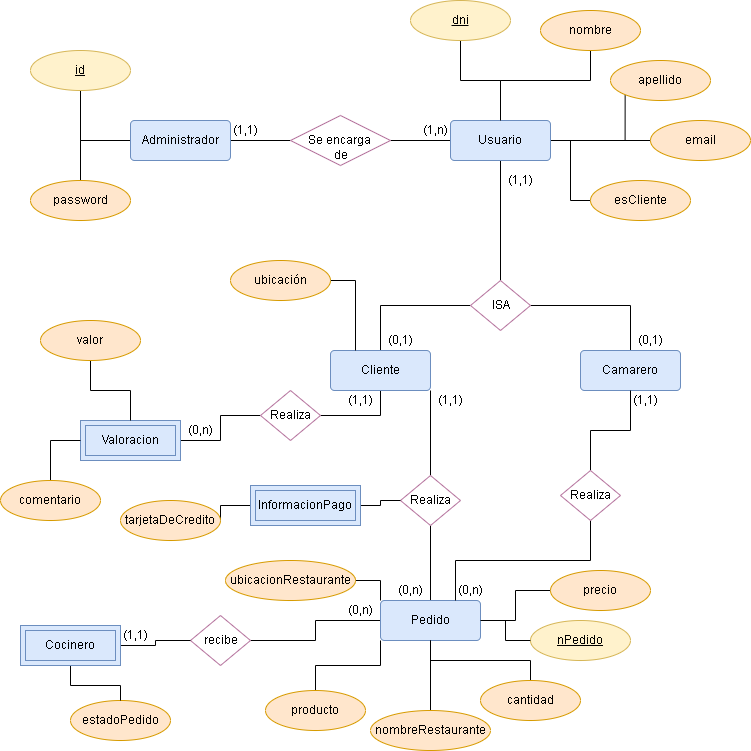

The diagram above was exported from draw.io. Its source (the exported page's mxGraphModel, read from the mxfile embedded in the PNG):
<mxGraphModel dx="1422" dy="794" grid="1" gridSize="10" guides="1" tooltips="1" connect="1" arrows="1" fold="1" page="1" pageScale="1" pageWidth="850" pageHeight="1100" math="0" shadow="0" extFonts="Permanent Marker^https://fonts.googleapis.com/css?family=Permanent+Marker">
  <root>
    <mxCell id="0" />
    <mxCell id="1" parent="0" />
    <mxCell id="2HHrYWZC33djp2GcUnr_-4" style="edgeStyle=orthogonalEdgeStyle;rounded=0;orthogonalLoop=1;jettySize=auto;html=1;exitX=0;exitY=0.5;exitDx=0;exitDy=0;entryX=0.5;entryY=0;entryDx=0;entryDy=0;endArrow=none;endFill=0;" edge="1" parent="1" source="2HHrYWZC33djp2GcUnr_-1" target="2HHrYWZC33djp2GcUnr_-3">
      <mxGeometry relative="1" as="geometry" />
    </mxCell>
    <mxCell id="2HHrYWZC33djp2GcUnr_-6" style="edgeStyle=orthogonalEdgeStyle;rounded=0;orthogonalLoop=1;jettySize=auto;html=1;exitX=0;exitY=0.5;exitDx=0;exitDy=0;entryX=0.5;entryY=1;entryDx=0;entryDy=0;endArrow=none;endFill=0;" edge="1" parent="1" source="2HHrYWZC33djp2GcUnr_-1" target="2HHrYWZC33djp2GcUnr_-2">
      <mxGeometry relative="1" as="geometry" />
    </mxCell>
    <mxCell id="2HHrYWZC33djp2GcUnr_-8" style="edgeStyle=orthogonalEdgeStyle;rounded=0;orthogonalLoop=1;jettySize=auto;html=1;exitX=1;exitY=0.5;exitDx=0;exitDy=0;entryX=0;entryY=0.5;entryDx=0;entryDy=0;endArrow=none;endFill=0;" edge="1" parent="1" source="2HHrYWZC33djp2GcUnr_-1" target="2HHrYWZC33djp2GcUnr_-7">
      <mxGeometry relative="1" as="geometry" />
    </mxCell>
    <mxCell id="2HHrYWZC33djp2GcUnr_-1" value="Administrador" style="rounded=1;arcSize=10;whiteSpace=wrap;html=1;align=center;fillColor=#dae8fc;strokeColor=#6c8ebf;" vertex="1" parent="1">
      <mxGeometry x="150" y="150" width="100" height="40" as="geometry" />
    </mxCell>
    <mxCell id="2HHrYWZC33djp2GcUnr_-2" value="&lt;u&gt;id&lt;/u&gt;" style="ellipse;whiteSpace=wrap;html=1;align=center;fillColor=#fff2cc;strokeColor=#d6b656;" vertex="1" parent="1">
      <mxGeometry x="50" y="80" width="100" height="40" as="geometry" />
    </mxCell>
    <mxCell id="2HHrYWZC33djp2GcUnr_-3" value="password" style="ellipse;whiteSpace=wrap;html=1;align=center;fillColor=#ffe6cc;strokeColor=#d79b00;" vertex="1" parent="1">
      <mxGeometry x="50" y="210" width="100" height="40" as="geometry" />
    </mxCell>
    <mxCell id="2HHrYWZC33djp2GcUnr_-10" style="edgeStyle=orthogonalEdgeStyle;rounded=0;orthogonalLoop=1;jettySize=auto;html=1;exitX=1;exitY=0.5;exitDx=0;exitDy=0;entryX=0;entryY=0.5;entryDx=0;entryDy=0;endArrow=none;endFill=0;" edge="1" parent="1" source="2HHrYWZC33djp2GcUnr_-7" target="2HHrYWZC33djp2GcUnr_-9">
      <mxGeometry relative="1" as="geometry" />
    </mxCell>
    <mxCell id="2HHrYWZC33djp2GcUnr_-7" value="&lt;br&gt;Se encarga &lt;br&gt;de" style="shape=rhombus;html=1;dashed=0;whitespace=wrap;perimeter=rhombusPerimeter;strokeColor=#B5739D;" vertex="1" parent="1">
      <mxGeometry x="310" y="145" width="100" height="50" as="geometry" />
    </mxCell>
    <mxCell id="2HHrYWZC33djp2GcUnr_-18" style="edgeStyle=orthogonalEdgeStyle;rounded=0;orthogonalLoop=1;jettySize=auto;html=1;exitX=0.5;exitY=0;exitDx=0;exitDy=0;entryX=0.5;entryY=1;entryDx=0;entryDy=0;endArrow=none;endFill=0;" edge="1" parent="1" source="2HHrYWZC33djp2GcUnr_-9" target="2HHrYWZC33djp2GcUnr_-11">
      <mxGeometry relative="1" as="geometry">
        <Array as="points">
          <mxPoint x="520" y="110" />
          <mxPoint x="610" y="110" />
        </Array>
      </mxGeometry>
    </mxCell>
    <mxCell id="2HHrYWZC33djp2GcUnr_-21" style="edgeStyle=orthogonalEdgeStyle;rounded=0;orthogonalLoop=1;jettySize=auto;html=1;exitX=1;exitY=0.5;exitDx=0;exitDy=0;entryX=0;entryY=1;entryDx=0;entryDy=0;endArrow=none;endFill=0;" edge="1" parent="1" source="2HHrYWZC33djp2GcUnr_-9" target="2HHrYWZC33djp2GcUnr_-16">
      <mxGeometry relative="1" as="geometry" />
    </mxCell>
    <mxCell id="2HHrYWZC33djp2GcUnr_-22" style="edgeStyle=orthogonalEdgeStyle;rounded=0;orthogonalLoop=1;jettySize=auto;html=1;exitX=1;exitY=0.5;exitDx=0;exitDy=0;entryX=0;entryY=0.5;entryDx=0;entryDy=0;endArrow=none;endFill=0;" edge="1" parent="1" source="2HHrYWZC33djp2GcUnr_-9" target="2HHrYWZC33djp2GcUnr_-15">
      <mxGeometry relative="1" as="geometry" />
    </mxCell>
    <mxCell id="2HHrYWZC33djp2GcUnr_-23" style="edgeStyle=orthogonalEdgeStyle;rounded=0;orthogonalLoop=1;jettySize=auto;html=1;exitX=1;exitY=0.5;exitDx=0;exitDy=0;entryX=0;entryY=0.5;entryDx=0;entryDy=0;endArrow=none;endFill=0;" edge="1" parent="1" source="2HHrYWZC33djp2GcUnr_-9" target="2HHrYWZC33djp2GcUnr_-14">
      <mxGeometry relative="1" as="geometry" />
    </mxCell>
    <mxCell id="2HHrYWZC33djp2GcUnr_-24" style="edgeStyle=orthogonalEdgeStyle;rounded=0;orthogonalLoop=1;jettySize=auto;html=1;exitX=0.5;exitY=1;exitDx=0;exitDy=0;endArrow=none;endFill=0;" edge="1" parent="1" source="2HHrYWZC33djp2GcUnr_-9">
      <mxGeometry relative="1" as="geometry">
        <mxPoint x="520" y="310" as="targetPoint" />
      </mxGeometry>
    </mxCell>
    <mxCell id="2HHrYWZC33djp2GcUnr_-9" value="Usuario" style="rounded=1;arcSize=10;whiteSpace=wrap;html=1;align=center;fillColor=#dae8fc;strokeColor=#6c8ebf;" vertex="1" parent="1">
      <mxGeometry x="470" y="150" width="100" height="40" as="geometry" />
    </mxCell>
    <mxCell id="2HHrYWZC33djp2GcUnr_-11" value="nombre" style="ellipse;whiteSpace=wrap;html=1;align=center;fillColor=#ffe6cc;strokeColor=#d79b00;" vertex="1" parent="1">
      <mxGeometry x="560" y="40" width="100" height="40" as="geometry" />
    </mxCell>
    <mxCell id="2HHrYWZC33djp2GcUnr_-17" style="edgeStyle=orthogonalEdgeStyle;rounded=0;orthogonalLoop=1;jettySize=auto;html=1;exitX=0.5;exitY=1;exitDx=0;exitDy=0;endArrow=none;endFill=0;" edge="1" parent="1" source="2HHrYWZC33djp2GcUnr_-12">
      <mxGeometry relative="1" as="geometry">
        <mxPoint x="520" y="150" as="targetPoint" />
        <Array as="points">
          <mxPoint x="480" y="110" />
          <mxPoint x="520" y="110" />
        </Array>
      </mxGeometry>
    </mxCell>
    <mxCell id="2HHrYWZC33djp2GcUnr_-12" value="dni" style="ellipse;whiteSpace=wrap;html=1;align=center;fontStyle=4;fillColor=#fff2cc;strokeColor=#d6b656;" vertex="1" parent="1">
      <mxGeometry x="430" y="30" width="100" height="40" as="geometry" />
    </mxCell>
    <mxCell id="2HHrYWZC33djp2GcUnr_-14" value="esCliente" style="ellipse;whiteSpace=wrap;html=1;align=center;fillColor=#ffe6cc;strokeColor=#d79b00;" vertex="1" parent="1">
      <mxGeometry x="610" y="210" width="100" height="40" as="geometry" />
    </mxCell>
    <mxCell id="2HHrYWZC33djp2GcUnr_-15" value="email" style="ellipse;whiteSpace=wrap;html=1;align=center;fillColor=#ffe6cc;strokeColor=#d79b00;" vertex="1" parent="1">
      <mxGeometry x="670" y="150" width="100" height="40" as="geometry" />
    </mxCell>
    <mxCell id="2HHrYWZC33djp2GcUnr_-16" value="apellido" style="ellipse;whiteSpace=wrap;html=1;align=center;fillColor=#ffe6cc;strokeColor=#d79b00;" vertex="1" parent="1">
      <mxGeometry x="630" y="90" width="100" height="40" as="geometry" />
    </mxCell>
    <mxCell id="2HHrYWZC33djp2GcUnr_-28" style="edgeStyle=orthogonalEdgeStyle;rounded=0;orthogonalLoop=1;jettySize=auto;html=1;exitX=0;exitY=0.5;exitDx=0;exitDy=0;entryX=0.5;entryY=0;entryDx=0;entryDy=0;endArrow=none;endFill=0;" edge="1" parent="1" source="2HHrYWZC33djp2GcUnr_-25" target="2HHrYWZC33djp2GcUnr_-27">
      <mxGeometry relative="1" as="geometry" />
    </mxCell>
    <mxCell id="2HHrYWZC33djp2GcUnr_-29" style="edgeStyle=orthogonalEdgeStyle;rounded=0;orthogonalLoop=1;jettySize=auto;html=1;exitX=1;exitY=0.5;exitDx=0;exitDy=0;entryX=0.5;entryY=0;entryDx=0;entryDy=0;endArrow=none;endFill=0;" edge="1" parent="1" source="2HHrYWZC33djp2GcUnr_-25" target="2HHrYWZC33djp2GcUnr_-26">
      <mxGeometry relative="1" as="geometry" />
    </mxCell>
    <mxCell id="2HHrYWZC33djp2GcUnr_-25" value="ISA" style="shape=rhombus;html=1;dashed=0;whitespace=wrap;perimeter=rhombusPerimeter;strokeColor=#B5739D;" vertex="1" parent="1">
      <mxGeometry x="490" y="310" width="60" height="50" as="geometry" />
    </mxCell>
    <mxCell id="2HHrYWZC33djp2GcUnr_-26" value="Camarero" style="rounded=1;arcSize=10;whiteSpace=wrap;html=1;align=center;fillColor=#dae8fc;strokeColor=#6c8ebf;" vertex="1" parent="1">
      <mxGeometry x="600" y="380" width="100" height="40" as="geometry" />
    </mxCell>
    <mxCell id="2HHrYWZC33djp2GcUnr_-35" style="edgeStyle=orthogonalEdgeStyle;rounded=0;orthogonalLoop=1;jettySize=auto;html=1;exitX=0.5;exitY=1;exitDx=0;exitDy=0;entryX=1;entryY=0.5;entryDx=0;entryDy=0;endArrow=none;endFill=0;" edge="1" parent="1" source="2HHrYWZC33djp2GcUnr_-27" target="2HHrYWZC33djp2GcUnr_-34">
      <mxGeometry relative="1" as="geometry" />
    </mxCell>
    <mxCell id="2HHrYWZC33djp2GcUnr_-42" style="edgeStyle=orthogonalEdgeStyle;rounded=0;orthogonalLoop=1;jettySize=auto;html=1;exitX=1;exitY=1;exitDx=0;exitDy=0;endArrow=none;endFill=0;" edge="1" parent="1" source="2HHrYWZC33djp2GcUnr_-27" target="2HHrYWZC33djp2GcUnr_-43">
      <mxGeometry relative="1" as="geometry">
        <mxPoint x="450" y="530" as="targetPoint" />
      </mxGeometry>
    </mxCell>
    <mxCell id="2HHrYWZC33djp2GcUnr_-27" value="Cliente" style="rounded=1;arcSize=10;whiteSpace=wrap;html=1;align=center;fillColor=#dae8fc;strokeColor=#6c8ebf;" vertex="1" parent="1">
      <mxGeometry x="350" y="380" width="100" height="40" as="geometry" />
    </mxCell>
    <mxCell id="2HHrYWZC33djp2GcUnr_-33" style="edgeStyle=orthogonalEdgeStyle;rounded=0;orthogonalLoop=1;jettySize=auto;html=1;exitX=1;exitY=0.5;exitDx=0;exitDy=0;entryX=0.25;entryY=0;entryDx=0;entryDy=0;endArrow=none;endFill=0;" edge="1" parent="1" source="2HHrYWZC33djp2GcUnr_-30" target="2HHrYWZC33djp2GcUnr_-27">
      <mxGeometry relative="1" as="geometry" />
    </mxCell>
    <mxCell id="2HHrYWZC33djp2GcUnr_-30" value="ubicación" style="ellipse;whiteSpace=wrap;html=1;align=center;fillColor=#ffe6cc;strokeColor=#d79b00;" vertex="1" parent="1">
      <mxGeometry x="250" y="290" width="100" height="40" as="geometry" />
    </mxCell>
    <mxCell id="2HHrYWZC33djp2GcUnr_-37" style="edgeStyle=orthogonalEdgeStyle;rounded=0;orthogonalLoop=1;jettySize=auto;html=1;exitX=0;exitY=0.5;exitDx=0;exitDy=0;entryX=1;entryY=0.5;entryDx=0;entryDy=0;endArrow=none;endFill=0;" edge="1" parent="1" source="2HHrYWZC33djp2GcUnr_-34" target="2HHrYWZC33djp2GcUnr_-36">
      <mxGeometry relative="1" as="geometry" />
    </mxCell>
    <mxCell id="2HHrYWZC33djp2GcUnr_-34" value="Realiza" style="shape=rhombus;html=1;dashed=0;whitespace=wrap;perimeter=rhombusPerimeter;strokeColor=#B5739D;" vertex="1" parent="1">
      <mxGeometry x="280" y="420" width="60" height="50" as="geometry" />
    </mxCell>
    <mxCell id="2HHrYWZC33djp2GcUnr_-36" value="Valoracion" style="shape=ext;margin=3;double=1;whiteSpace=wrap;html=1;align=center;fillColor=#dae8fc;strokeColor=#6c8ebf;" vertex="1" parent="1">
      <mxGeometry x="100" y="450" width="100" height="40" as="geometry" />
    </mxCell>
    <mxCell id="2HHrYWZC33djp2GcUnr_-41" style="edgeStyle=orthogonalEdgeStyle;rounded=0;orthogonalLoop=1;jettySize=auto;html=1;exitX=0.5;exitY=1;exitDx=0;exitDy=0;entryX=0.5;entryY=0;entryDx=0;entryDy=0;endArrow=none;endFill=0;" edge="1" parent="1" source="2HHrYWZC33djp2GcUnr_-38" target="2HHrYWZC33djp2GcUnr_-36">
      <mxGeometry relative="1" as="geometry" />
    </mxCell>
    <mxCell id="2HHrYWZC33djp2GcUnr_-38" value="valor" style="ellipse;whiteSpace=wrap;html=1;align=center;fillColor=#ffe6cc;strokeColor=#d79b00;" vertex="1" parent="1">
      <mxGeometry x="60" y="350" width="100" height="40" as="geometry" />
    </mxCell>
    <mxCell id="2HHrYWZC33djp2GcUnr_-40" style="edgeStyle=orthogonalEdgeStyle;rounded=0;orthogonalLoop=1;jettySize=auto;html=1;exitX=0.5;exitY=0;exitDx=0;exitDy=0;entryX=0;entryY=0.5;entryDx=0;entryDy=0;endArrow=none;endFill=0;" edge="1" parent="1" source="2HHrYWZC33djp2GcUnr_-39" target="2HHrYWZC33djp2GcUnr_-36">
      <mxGeometry relative="1" as="geometry" />
    </mxCell>
    <mxCell id="2HHrYWZC33djp2GcUnr_-39" value="comentario" style="ellipse;whiteSpace=wrap;html=1;align=center;fillColor=#ffe6cc;strokeColor=#d79b00;" vertex="1" parent="1">
      <mxGeometry x="20" y="510" width="100" height="40" as="geometry" />
    </mxCell>
    <mxCell id="2HHrYWZC33djp2GcUnr_-48" style="edgeStyle=orthogonalEdgeStyle;rounded=0;orthogonalLoop=1;jettySize=auto;html=1;exitX=0.5;exitY=1;exitDx=0;exitDy=0;endArrow=none;endFill=0;entryX=0.5;entryY=0;entryDx=0;entryDy=0;" edge="1" parent="1" source="2HHrYWZC33djp2GcUnr_-43" target="2HHrYWZC33djp2GcUnr_-50">
      <mxGeometry relative="1" as="geometry">
        <mxPoint x="450" y="610" as="targetPoint" />
      </mxGeometry>
    </mxCell>
    <mxCell id="2HHrYWZC33djp2GcUnr_-43" value="Realiza" style="shape=rhombus;html=1;dashed=0;whitespace=wrap;perimeter=rhombusPerimeter;strokeColor=#B5739D;" vertex="1" parent="1">
      <mxGeometry x="420" y="505" width="60" height="50" as="geometry" />
    </mxCell>
    <mxCell id="2HHrYWZC33djp2GcUnr_-45" style="edgeStyle=orthogonalEdgeStyle;rounded=0;orthogonalLoop=1;jettySize=auto;html=1;exitX=1;exitY=0.5;exitDx=0;exitDy=0;entryX=0;entryY=0.5;entryDx=0;entryDy=0;endArrow=none;endFill=0;" edge="1" parent="1" source="2HHrYWZC33djp2GcUnr_-44" target="2HHrYWZC33djp2GcUnr_-43">
      <mxGeometry relative="1" as="geometry" />
    </mxCell>
    <mxCell id="2HHrYWZC33djp2GcUnr_-83" style="edgeStyle=orthogonalEdgeStyle;rounded=0;orthogonalLoop=1;jettySize=auto;html=1;exitX=0;exitY=0.5;exitDx=0;exitDy=0;entryX=1;entryY=0.5;entryDx=0;entryDy=0;endArrow=none;endFill=0;" edge="1" parent="1" source="2HHrYWZC33djp2GcUnr_-44" target="2HHrYWZC33djp2GcUnr_-46">
      <mxGeometry relative="1" as="geometry" />
    </mxCell>
    <mxCell id="2HHrYWZC33djp2GcUnr_-44" value="InformacionPago" style="shape=ext;margin=3;double=1;whiteSpace=wrap;html=1;align=center;fillColor=#dae8fc;strokeColor=#6c8ebf;" vertex="1" parent="1">
      <mxGeometry x="270" y="515" width="110" height="40" as="geometry" />
    </mxCell>
    <mxCell id="2HHrYWZC33djp2GcUnr_-46" value="tarjetaDeCredito" style="ellipse;whiteSpace=wrap;html=1;align=center;fillColor=#ffe6cc;strokeColor=#d79b00;" vertex="1" parent="1">
      <mxGeometry x="140" y="530" width="100" height="40" as="geometry" />
    </mxCell>
    <mxCell id="2HHrYWZC33djp2GcUnr_-49" value="nPedido" style="ellipse;whiteSpace=wrap;html=1;align=center;fontStyle=4;fillColor=#fff2cc;strokeColor=#d6b656;" vertex="1" parent="1">
      <mxGeometry x="550" y="650" width="100" height="40" as="geometry" />
    </mxCell>
    <mxCell id="2HHrYWZC33djp2GcUnr_-51" style="edgeStyle=orthogonalEdgeStyle;rounded=0;orthogonalLoop=1;jettySize=auto;html=1;exitX=1;exitY=0.5;exitDx=0;exitDy=0;entryX=0;entryY=0.5;entryDx=0;entryDy=0;endArrow=none;endFill=0;" edge="1" parent="1" source="2HHrYWZC33djp2GcUnr_-50" target="2HHrYWZC33djp2GcUnr_-49">
      <mxGeometry relative="1" as="geometry" />
    </mxCell>
    <mxCell id="2HHrYWZC33djp2GcUnr_-62" style="edgeStyle=orthogonalEdgeStyle;rounded=0;orthogonalLoop=1;jettySize=auto;html=1;exitX=0;exitY=0.5;exitDx=0;exitDy=0;endArrow=none;endFill=0;" edge="1" parent="1" source="2HHrYWZC33djp2GcUnr_-50">
      <mxGeometry relative="1" as="geometry">
        <mxPoint x="270" y="670" as="targetPoint" />
      </mxGeometry>
    </mxCell>
    <mxCell id="2HHrYWZC33djp2GcUnr_-85" style="edgeStyle=orthogonalEdgeStyle;rounded=0;orthogonalLoop=1;jettySize=auto;html=1;exitX=0;exitY=1;exitDx=0;exitDy=0;entryX=0.5;entryY=0;entryDx=0;entryDy=0;endArrow=none;endFill=0;" edge="1" parent="1" source="2HHrYWZC33djp2GcUnr_-50" target="2HHrYWZC33djp2GcUnr_-56">
      <mxGeometry relative="1" as="geometry" />
    </mxCell>
    <mxCell id="2HHrYWZC33djp2GcUnr_-50" value="Pedido" style="rounded=1;arcSize=10;whiteSpace=wrap;html=1;align=center;fillColor=#dae8fc;strokeColor=#6c8ebf;" vertex="1" parent="1">
      <mxGeometry x="400" y="630" width="100" height="40" as="geometry" />
    </mxCell>
    <mxCell id="2HHrYWZC33djp2GcUnr_-58" style="edgeStyle=orthogonalEdgeStyle;rounded=0;orthogonalLoop=1;jettySize=auto;html=1;exitX=0;exitY=0.5;exitDx=0;exitDy=0;entryX=1;entryY=0.5;entryDx=0;entryDy=0;endArrow=none;endFill=0;" edge="1" parent="1" source="2HHrYWZC33djp2GcUnr_-52" target="2HHrYWZC33djp2GcUnr_-50">
      <mxGeometry relative="1" as="geometry" />
    </mxCell>
    <mxCell id="2HHrYWZC33djp2GcUnr_-52" value="precio" style="ellipse;whiteSpace=wrap;html=1;align=center;fillColor=#ffe6cc;strokeColor=#d79b00;" vertex="1" parent="1">
      <mxGeometry x="570" y="600" width="100" height="40" as="geometry" />
    </mxCell>
    <mxCell id="2HHrYWZC33djp2GcUnr_-61" style="edgeStyle=orthogonalEdgeStyle;rounded=0;orthogonalLoop=1;jettySize=auto;html=1;exitX=1;exitY=0.5;exitDx=0;exitDy=0;entryX=0;entryY=0;entryDx=0;entryDy=0;endArrow=none;endFill=0;" edge="1" parent="1" source="2HHrYWZC33djp2GcUnr_-53" target="2HHrYWZC33djp2GcUnr_-50">
      <mxGeometry relative="1" as="geometry" />
    </mxCell>
    <mxCell id="2HHrYWZC33djp2GcUnr_-53" value="ubicacionRestaurante" style="ellipse;whiteSpace=wrap;html=1;align=center;fillColor=#ffe6cc;strokeColor=#d79b00;" vertex="1" parent="1">
      <mxGeometry x="245" y="590" width="130" height="40" as="geometry" />
    </mxCell>
    <mxCell id="2HHrYWZC33djp2GcUnr_-60" style="edgeStyle=orthogonalEdgeStyle;rounded=0;orthogonalLoop=1;jettySize=auto;html=1;exitX=0.5;exitY=0;exitDx=0;exitDy=0;entryX=0.5;entryY=1;entryDx=0;entryDy=0;endArrow=none;endFill=0;" edge="1" parent="1" source="2HHrYWZC33djp2GcUnr_-54" target="2HHrYWZC33djp2GcUnr_-50">
      <mxGeometry relative="1" as="geometry" />
    </mxCell>
    <mxCell id="2HHrYWZC33djp2GcUnr_-54" value="nombreRestaurante" style="ellipse;whiteSpace=wrap;html=1;align=center;fillColor=#ffe6cc;strokeColor=#d79b00;" vertex="1" parent="1">
      <mxGeometry x="390" y="740" width="120" height="40" as="geometry" />
    </mxCell>
    <mxCell id="2HHrYWZC33djp2GcUnr_-59" style="edgeStyle=orthogonalEdgeStyle;rounded=0;orthogonalLoop=1;jettySize=auto;html=1;exitX=0.5;exitY=0;exitDx=0;exitDy=0;entryX=0.5;entryY=1;entryDx=0;entryDy=0;endArrow=none;endFill=0;" edge="1" parent="1" source="2HHrYWZC33djp2GcUnr_-55" target="2HHrYWZC33djp2GcUnr_-50">
      <mxGeometry relative="1" as="geometry" />
    </mxCell>
    <mxCell id="2HHrYWZC33djp2GcUnr_-55" value="cantidad" style="ellipse;whiteSpace=wrap;html=1;align=center;fillColor=#ffe6cc;strokeColor=#d79b00;" vertex="1" parent="1">
      <mxGeometry x="500" y="710" width="100" height="40" as="geometry" />
    </mxCell>
    <mxCell id="2HHrYWZC33djp2GcUnr_-56" value="producto" style="ellipse;whiteSpace=wrap;html=1;align=center;fillColor=#ffe6cc;strokeColor=#d79b00;" vertex="1" parent="1">
      <mxGeometry x="285" y="720" width="100" height="40" as="geometry" />
    </mxCell>
    <mxCell id="2HHrYWZC33djp2GcUnr_-63" value="recibe" style="shape=rhombus;html=1;dashed=0;whitespace=wrap;perimeter=rhombusPerimeter;strokeColor=#B5739D;" vertex="1" parent="1">
      <mxGeometry x="210" y="645" width="60" height="50" as="geometry" />
    </mxCell>
    <mxCell id="2HHrYWZC33djp2GcUnr_-66" style="edgeStyle=orthogonalEdgeStyle;rounded=0;orthogonalLoop=1;jettySize=auto;html=1;exitX=1;exitY=0.5;exitDx=0;exitDy=0;entryX=0;entryY=0.5;entryDx=0;entryDy=0;endArrow=none;endFill=0;" edge="1" parent="1" source="2HHrYWZC33djp2GcUnr_-68" target="2HHrYWZC33djp2GcUnr_-63">
      <mxGeometry relative="1" as="geometry">
        <mxPoint x="140" y="675" as="sourcePoint" />
      </mxGeometry>
    </mxCell>
    <mxCell id="2HHrYWZC33djp2GcUnr_-67" value="estadoPedido" style="ellipse;whiteSpace=wrap;html=1;align=center;fillColor=#ffe6cc;strokeColor=#d79b00;" vertex="1" parent="1">
      <mxGeometry x="90" y="730" width="100" height="40" as="geometry" />
    </mxCell>
    <mxCell id="2HHrYWZC33djp2GcUnr_-70" style="edgeStyle=orthogonalEdgeStyle;rounded=0;orthogonalLoop=1;jettySize=auto;html=1;exitX=0.5;exitY=1;exitDx=0;exitDy=0;entryX=0.5;entryY=0;entryDx=0;entryDy=0;endArrow=none;endFill=0;" edge="1" parent="1" source="2HHrYWZC33djp2GcUnr_-68" target="2HHrYWZC33djp2GcUnr_-67">
      <mxGeometry relative="1" as="geometry" />
    </mxCell>
    <mxCell id="2HHrYWZC33djp2GcUnr_-68" value="Cocinero" style="shape=ext;margin=3;double=1;whiteSpace=wrap;html=1;align=center;fillColor=#dae8fc;strokeColor=#6c8ebf;" vertex="1" parent="1">
      <mxGeometry x="40" y="655" width="100" height="40" as="geometry" />
    </mxCell>
    <mxCell id="2HHrYWZC33djp2GcUnr_-71" value="(1,1)" style="text;html=1;align=center;verticalAlign=middle;resizable=0;points=[];autosize=1;strokeColor=none;fillColor=none;" vertex="1" parent="1">
      <mxGeometry x="245" y="150" width="40" height="20" as="geometry" />
    </mxCell>
    <mxCell id="2HHrYWZC33djp2GcUnr_-72" value="(1,n)" style="text;html=1;align=center;verticalAlign=middle;resizable=0;points=[];autosize=1;strokeColor=none;fillColor=none;" vertex="1" parent="1">
      <mxGeometry x="435" y="150" width="40" height="20" as="geometry" />
    </mxCell>
    <mxCell id="2HHrYWZC33djp2GcUnr_-74" value="(1,1)" style="text;html=1;align=center;verticalAlign=middle;resizable=0;points=[];autosize=1;strokeColor=none;fillColor=none;" vertex="1" parent="1">
      <mxGeometry x="520" y="200" width="40" height="20" as="geometry" />
    </mxCell>
    <mxCell id="2HHrYWZC33djp2GcUnr_-75" value="(0,1)" style="text;html=1;align=center;verticalAlign=middle;resizable=0;points=[];autosize=1;strokeColor=none;fillColor=none;" vertex="1" parent="1">
      <mxGeometry x="400" y="360" width="40" height="20" as="geometry" />
    </mxCell>
    <mxCell id="2HHrYWZC33djp2GcUnr_-76" value="(0,1)" style="text;html=1;align=center;verticalAlign=middle;resizable=0;points=[];autosize=1;strokeColor=none;fillColor=none;" vertex="1" parent="1">
      <mxGeometry x="650" y="360" width="40" height="20" as="geometry" />
    </mxCell>
    <mxCell id="2HHrYWZC33djp2GcUnr_-77" value="(1,1)" style="text;html=1;align=center;verticalAlign=middle;resizable=0;points=[];autosize=1;strokeColor=none;fillColor=none;" vertex="1" parent="1">
      <mxGeometry x="360" y="420" width="40" height="20" as="geometry" />
    </mxCell>
    <mxCell id="2HHrYWZC33djp2GcUnr_-78" value="(0,n)" style="text;html=1;align=center;verticalAlign=middle;resizable=0;points=[];autosize=1;strokeColor=none;fillColor=none;" vertex="1" parent="1">
      <mxGeometry x="200" y="450" width="40" height="20" as="geometry" />
    </mxCell>
    <mxCell id="2HHrYWZC33djp2GcUnr_-79" value="(1,1)" style="text;html=1;align=center;verticalAlign=middle;resizable=0;points=[];autosize=1;strokeColor=none;fillColor=none;" vertex="1" parent="1">
      <mxGeometry x="450" y="420" width="40" height="20" as="geometry" />
    </mxCell>
    <mxCell id="2HHrYWZC33djp2GcUnr_-80" value="(0,n)" style="text;html=1;align=center;verticalAlign=middle;resizable=0;points=[];autosize=1;strokeColor=none;fillColor=none;" vertex="1" parent="1">
      <mxGeometry x="410" y="610" width="40" height="20" as="geometry" />
    </mxCell>
    <mxCell id="2HHrYWZC33djp2GcUnr_-86" style="edgeStyle=orthogonalEdgeStyle;rounded=0;orthogonalLoop=1;jettySize=auto;html=1;exitX=0.5;exitY=1;exitDx=0;exitDy=0;entryX=0.75;entryY=0;entryDx=0;entryDy=0;endArrow=none;endFill=0;" edge="1" parent="1" source="2HHrYWZC33djp2GcUnr_-84" target="2HHrYWZC33djp2GcUnr_-50">
      <mxGeometry relative="1" as="geometry" />
    </mxCell>
    <mxCell id="2HHrYWZC33djp2GcUnr_-87" style="edgeStyle=orthogonalEdgeStyle;rounded=0;orthogonalLoop=1;jettySize=auto;html=1;exitX=0.5;exitY=0;exitDx=0;exitDy=0;entryX=0.5;entryY=1;entryDx=0;entryDy=0;endArrow=none;endFill=0;" edge="1" parent="1" source="2HHrYWZC33djp2GcUnr_-84" target="2HHrYWZC33djp2GcUnr_-26">
      <mxGeometry relative="1" as="geometry" />
    </mxCell>
    <mxCell id="2HHrYWZC33djp2GcUnr_-84" value="Realiza" style="shape=rhombus;html=1;dashed=0;whitespace=wrap;perimeter=rhombusPerimeter;strokeColor=#B5739D;" vertex="1" parent="1">
      <mxGeometry x="580" y="500" width="60" height="50" as="geometry" />
    </mxCell>
    <mxCell id="2HHrYWZC33djp2GcUnr_-88" value="(1,1)" style="text;html=1;align=center;verticalAlign=middle;resizable=0;points=[];autosize=1;strokeColor=none;fillColor=none;" vertex="1" parent="1">
      <mxGeometry x="645" y="420" width="40" height="20" as="geometry" />
    </mxCell>
    <mxCell id="2HHrYWZC33djp2GcUnr_-89" value="(0,n)" style="text;html=1;align=center;verticalAlign=middle;resizable=0;points=[];autosize=1;strokeColor=none;fillColor=none;" vertex="1" parent="1">
      <mxGeometry x="470" y="610" width="40" height="20" as="geometry" />
    </mxCell>
    <mxCell id="2HHrYWZC33djp2GcUnr_-90" value="(0,n)" style="text;html=1;align=center;verticalAlign=middle;resizable=0;points=[];autosize=1;strokeColor=none;fillColor=none;" vertex="1" parent="1">
      <mxGeometry x="360" y="630" width="40" height="20" as="geometry" />
    </mxCell>
    <mxCell id="2HHrYWZC33djp2GcUnr_-91" value="(1,1)" style="text;html=1;align=center;verticalAlign=middle;resizable=0;points=[];autosize=1;strokeColor=none;fillColor=none;" vertex="1" parent="1">
      <mxGeometry x="135" y="655" width="40" height="20" as="geometry" />
    </mxCell>
  </root>
</mxGraphModel>